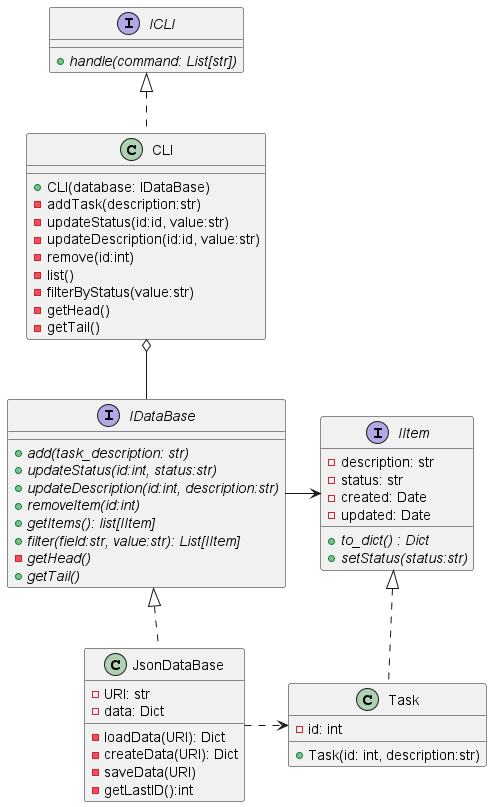

The diagram above was rendered by PlantUML. Its source (embedded in the PNG):
@startuml clases

interface ICLI {
{abstract} + handle(command: List[str])
}

class CLI implements ICLI {
+ CLI(database: IDataBase)
- addTask(description:str)
- updateStatus(id:id, value:str)
- updateDescription(id:id, value:str)
- remove(id:int)
- list()
- filterByStatus(value:str)
- getHead()
- getTail()
}

interface IDataBase {
{abstract} + add(task_description: str)
{abstract} + updateStatus(id:int, status:str)
{abstract} + updateDescription(id:int, description:str)
{abstract} + removeItem(id:int)
{abstract} + getItems(): list[IItem]
{abstract} + filter(field:str, value:str): List[IItem]
{abstract} - getHead()
{abstract} + getTail()
}

class JsonDataBase implements IDataBase{
- URI: str
- data: Dict

- loadData(URI): Dict
- createData(URI): Dict
- saveData(URI)
- getLastID():int

}

' class SqlLite3 implements IDataBase{

' }

' class MyORM implements IDataBase{

' }
' MyORM o-- PostgreSQL

interface IItem {
- description: str
- status: str
- created: Date
- updated: Date
{abstract} + to_dict() : Dict
{abstract} + setStatus(status:str)
}

class Task implements IItem{
- id: int
+ Task(id: int, description:str)
}

CLI o-- IDataBase
IDataBase -> IItem

JsonDataBase .> Task

@enduml